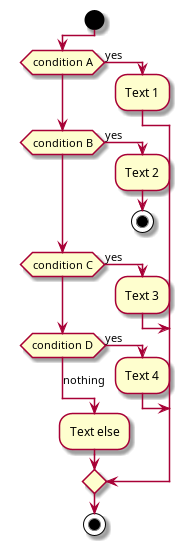

The diagram above was rendered by PlantUML. Its source (embedded in the PNG):
@startuml
!pragma useVerticalIf on
start
if (condition A) then (yes)
  :Text 1;
elseif (condition B) then (yes)
  :Text 2;
stop
elseif (condition C) then (yes)
  :Text 3;
elseif (condition D) then (yes)
  :Text 4;
else (nothing)
  :Text else;
endif
stop
@enduml